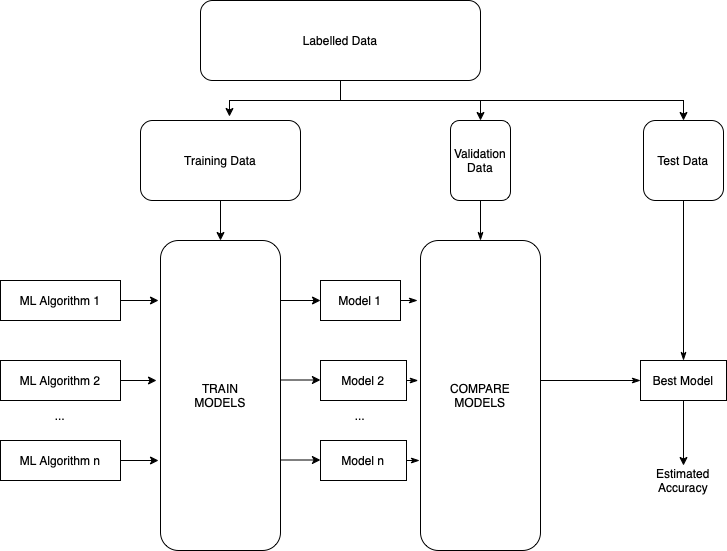

The diagram above was exported from draw.io. Its source (the exported page's mxGraphModel, read from the mxfile embedded in the PNG):
<mxGraphModel dx="759" dy="407" grid="1" gridSize="10" guides="1" tooltips="1" connect="1" arrows="1" fold="1" page="1" pageScale="1" pageWidth="827" pageHeight="1169" math="0" shadow="0">
  <root>
    <mxCell id="0" />
    <mxCell id="1" parent="0" />
    <mxCell id="TF-VdkkAPagpkhRIKZOk-5" style="edgeStyle=orthogonalEdgeStyle;rounded=0;orthogonalLoop=1;jettySize=auto;html=1;exitX=0.5;exitY=1;exitDx=0;exitDy=0;entryX=0.556;entryY=-0.05;entryDx=0;entryDy=0;entryPerimeter=0;" edge="1" parent="1" source="TF-VdkkAPagpkhRIKZOk-1" target="TF-VdkkAPagpkhRIKZOk-2">
      <mxGeometry relative="1" as="geometry" />
    </mxCell>
    <mxCell id="TF-VdkkAPagpkhRIKZOk-6" style="edgeStyle=orthogonalEdgeStyle;rounded=0;orthogonalLoop=1;jettySize=auto;html=1;exitX=0.5;exitY=1;exitDx=0;exitDy=0;entryX=0.5;entryY=0;entryDx=0;entryDy=0;" edge="1" parent="1" source="TF-VdkkAPagpkhRIKZOk-1" target="TF-VdkkAPagpkhRIKZOk-4">
      <mxGeometry relative="1" as="geometry" />
    </mxCell>
    <mxCell id="TF-VdkkAPagpkhRIKZOk-7" style="edgeStyle=orthogonalEdgeStyle;rounded=0;orthogonalLoop=1;jettySize=auto;html=1;exitX=0.5;exitY=1;exitDx=0;exitDy=0;entryX=0.5;entryY=0;entryDx=0;entryDy=0;" edge="1" parent="1" source="TF-VdkkAPagpkhRIKZOk-1" target="TF-VdkkAPagpkhRIKZOk-3">
      <mxGeometry relative="1" as="geometry" />
    </mxCell>
    <mxCell id="TF-VdkkAPagpkhRIKZOk-1" value="Labelled Data" style="rounded=1;whiteSpace=wrap;html=1;" vertex="1" parent="1">
      <mxGeometry x="240" y="40" width="280" height="80" as="geometry" />
    </mxCell>
    <mxCell id="TF-VdkkAPagpkhRIKZOk-17" style="edgeStyle=orthogonalEdgeStyle;rounded=0;orthogonalLoop=1;jettySize=auto;html=1;exitX=0.5;exitY=1;exitDx=0;exitDy=0;entryX=0.5;entryY=0;entryDx=0;entryDy=0;" edge="1" parent="1" source="TF-VdkkAPagpkhRIKZOk-2" target="TF-VdkkAPagpkhRIKZOk-16">
      <mxGeometry relative="1" as="geometry" />
    </mxCell>
    <mxCell id="TF-VdkkAPagpkhRIKZOk-2" value="Training Data" style="rounded=1;whiteSpace=wrap;html=1;" vertex="1" parent="1">
      <mxGeometry x="180" y="160" width="160" height="80" as="geometry" />
    </mxCell>
    <mxCell id="TF-VdkkAPagpkhRIKZOk-40" style="edgeStyle=orthogonalEdgeStyle;rounded=0;orthogonalLoop=1;jettySize=auto;html=1;exitX=0.5;exitY=1;exitDx=0;exitDy=0;entryX=0.5;entryY=0;entryDx=0;entryDy=0;endArrow=classicThin;endFill=1;" edge="1" parent="1" source="TF-VdkkAPagpkhRIKZOk-3" target="TF-VdkkAPagpkhRIKZOk-38">
      <mxGeometry relative="1" as="geometry" />
    </mxCell>
    <mxCell id="TF-VdkkAPagpkhRIKZOk-3" value="Test Data" style="rounded=1;whiteSpace=wrap;html=1;" vertex="1" parent="1">
      <mxGeometry x="683" y="160" width="80" height="80" as="geometry" />
    </mxCell>
    <mxCell id="TF-VdkkAPagpkhRIKZOk-33" style="edgeStyle=orthogonalEdgeStyle;rounded=0;orthogonalLoop=1;jettySize=auto;html=1;exitX=0.5;exitY=1;exitDx=0;exitDy=0;entryX=0.5;entryY=0;entryDx=0;entryDy=0;endArrow=classicThin;endFill=1;" edge="1" parent="1" source="TF-VdkkAPagpkhRIKZOk-4" target="TF-VdkkAPagpkhRIKZOk-32">
      <mxGeometry relative="1" as="geometry" />
    </mxCell>
    <mxCell id="TF-VdkkAPagpkhRIKZOk-4" value="Validation Data" style="rounded=1;whiteSpace=wrap;html=1;" vertex="1" parent="1">
      <mxGeometry x="490" y="160" width="60" height="80" as="geometry" />
    </mxCell>
    <mxCell id="TF-VdkkAPagpkhRIKZOk-18" style="edgeStyle=orthogonalEdgeStyle;rounded=0;orthogonalLoop=1;jettySize=auto;html=1;exitX=1;exitY=0.5;exitDx=0;exitDy=0;entryX=-0.017;entryY=0.194;entryDx=0;entryDy=0;entryPerimeter=0;" edge="1" parent="1" source="TF-VdkkAPagpkhRIKZOk-8" target="TF-VdkkAPagpkhRIKZOk-16">
      <mxGeometry relative="1" as="geometry" />
    </mxCell>
    <mxCell id="TF-VdkkAPagpkhRIKZOk-8" value="ML Algorithm 1" style="rounded=0;whiteSpace=wrap;html=1;" vertex="1" parent="1">
      <mxGeometry x="40" y="320" width="120" height="40" as="geometry" />
    </mxCell>
    <mxCell id="TF-VdkkAPagpkhRIKZOk-21" style="edgeStyle=orthogonalEdgeStyle;rounded=0;orthogonalLoop=1;jettySize=auto;html=1;exitX=1;exitY=0.5;exitDx=0;exitDy=0;entryX=-0.033;entryY=0.452;entryDx=0;entryDy=0;entryPerimeter=0;" edge="1" parent="1" source="TF-VdkkAPagpkhRIKZOk-9" target="TF-VdkkAPagpkhRIKZOk-16">
      <mxGeometry relative="1" as="geometry" />
    </mxCell>
    <mxCell id="TF-VdkkAPagpkhRIKZOk-9" value="ML Algorithm 2" style="rounded=0;whiteSpace=wrap;html=1;" vertex="1" parent="1">
      <mxGeometry x="40" y="400" width="120" height="40" as="geometry" />
    </mxCell>
    <mxCell id="TF-VdkkAPagpkhRIKZOk-22" style="edgeStyle=orthogonalEdgeStyle;rounded=0;orthogonalLoop=1;jettySize=auto;html=1;exitX=1;exitY=0.5;exitDx=0;exitDy=0;entryX=-0.017;entryY=0.71;entryDx=0;entryDy=0;entryPerimeter=0;" edge="1" parent="1" source="TF-VdkkAPagpkhRIKZOk-10" target="TF-VdkkAPagpkhRIKZOk-16">
      <mxGeometry relative="1" as="geometry" />
    </mxCell>
    <mxCell id="TF-VdkkAPagpkhRIKZOk-10" value="ML Algorithm n" style="rounded=0;whiteSpace=wrap;html=1;" vertex="1" parent="1">
      <mxGeometry x="40" y="480" width="120" height="40" as="geometry" />
    </mxCell>
    <mxCell id="TF-VdkkAPagpkhRIKZOk-35" style="edgeStyle=orthogonalEdgeStyle;rounded=0;orthogonalLoop=1;jettySize=auto;html=1;exitX=1;exitY=0.5;exitDx=0;exitDy=0;entryX=-0.025;entryY=0.195;entryDx=0;entryDy=0;entryPerimeter=0;endArrow=classicThin;endFill=1;" edge="1" parent="1" source="TF-VdkkAPagpkhRIKZOk-11" target="TF-VdkkAPagpkhRIKZOk-32">
      <mxGeometry relative="1" as="geometry" />
    </mxCell>
    <mxCell id="TF-VdkkAPagpkhRIKZOk-11" value="Model 1" style="rounded=0;whiteSpace=wrap;html=1;" vertex="1" parent="1">
      <mxGeometry x="360" y="320" width="80" height="40" as="geometry" />
    </mxCell>
    <mxCell id="TF-VdkkAPagpkhRIKZOk-36" style="edgeStyle=orthogonalEdgeStyle;rounded=0;orthogonalLoop=1;jettySize=auto;html=1;exitX=1;exitY=0.5;exitDx=0;exitDy=0;entryX=-0.019;entryY=0.451;entryDx=0;entryDy=0;entryPerimeter=0;endArrow=classicThin;endFill=1;" edge="1" parent="1" source="TF-VdkkAPagpkhRIKZOk-12" target="TF-VdkkAPagpkhRIKZOk-32">
      <mxGeometry relative="1" as="geometry" />
    </mxCell>
    <mxCell id="TF-VdkkAPagpkhRIKZOk-12" value="Model 2" style="rounded=0;whiteSpace=wrap;html=1;" vertex="1" parent="1">
      <mxGeometry x="360" y="400" width="86" height="40" as="geometry" />
    </mxCell>
    <mxCell id="TF-VdkkAPagpkhRIKZOk-37" style="edgeStyle=orthogonalEdgeStyle;rounded=0;orthogonalLoop=1;jettySize=auto;html=1;exitX=1;exitY=0.5;exitDx=0;exitDy=0;entryX=-0.008;entryY=0.711;entryDx=0;entryDy=0;entryPerimeter=0;endArrow=classicThin;endFill=1;" edge="1" parent="1" source="TF-VdkkAPagpkhRIKZOk-13" target="TF-VdkkAPagpkhRIKZOk-32">
      <mxGeometry relative="1" as="geometry" />
    </mxCell>
    <mxCell id="TF-VdkkAPagpkhRIKZOk-13" value="Model n" style="rounded=0;whiteSpace=wrap;html=1;" vertex="1" parent="1">
      <mxGeometry x="360" y="480" width="86" height="40" as="geometry" />
    </mxCell>
    <mxCell id="TF-VdkkAPagpkhRIKZOk-16" value="TRAIN&lt;br&gt;MODELS" style="rounded=1;whiteSpace=wrap;html=1;" vertex="1" parent="1">
      <mxGeometry x="200" y="280" width="120" height="310" as="geometry" />
    </mxCell>
    <mxCell id="TF-VdkkAPagpkhRIKZOk-28" value="" style="endArrow=classic;html=1;rounded=0;entryX=0;entryY=0.5;entryDx=0;entryDy=0;" edge="1" parent="1" target="TF-VdkkAPagpkhRIKZOk-11">
      <mxGeometry width="50" height="50" relative="1" as="geometry">
        <mxPoint x="320" y="340" as="sourcePoint" />
        <mxPoint x="370" y="290" as="targetPoint" />
      </mxGeometry>
    </mxCell>
    <mxCell id="TF-VdkkAPagpkhRIKZOk-29" value="" style="endArrow=classic;html=1;rounded=0;entryX=0;entryY=0.5;entryDx=0;entryDy=0;" edge="1" parent="1">
      <mxGeometry width="50" height="50" relative="1" as="geometry">
        <mxPoint x="320" y="419.5" as="sourcePoint" />
        <mxPoint x="360" y="419.5" as="targetPoint" />
      </mxGeometry>
    </mxCell>
    <mxCell id="TF-VdkkAPagpkhRIKZOk-30" value="" style="endArrow=classic;html=1;rounded=0;entryX=0;entryY=0.5;entryDx=0;entryDy=0;" edge="1" parent="1">
      <mxGeometry width="50" height="50" relative="1" as="geometry">
        <mxPoint x="320" y="499.5" as="sourcePoint" />
        <mxPoint x="360" y="499.5" as="targetPoint" />
      </mxGeometry>
    </mxCell>
    <mxCell id="TF-VdkkAPagpkhRIKZOk-39" style="edgeStyle=orthogonalEdgeStyle;rounded=0;orthogonalLoop=1;jettySize=auto;html=1;exitX=0.997;exitY=0.461;exitDx=0;exitDy=0;entryX=0;entryY=0.5;entryDx=0;entryDy=0;endArrow=classicThin;endFill=1;exitPerimeter=0;" edge="1" parent="1" source="TF-VdkkAPagpkhRIKZOk-32" target="TF-VdkkAPagpkhRIKZOk-38">
      <mxGeometry relative="1" as="geometry">
        <Array as="points">
          <mxPoint x="580" y="420" />
        </Array>
      </mxGeometry>
    </mxCell>
    <mxCell id="TF-VdkkAPagpkhRIKZOk-32" value="COMPARE&lt;br&gt;MODELS" style="rounded=1;whiteSpace=wrap;html=1;" vertex="1" parent="1">
      <mxGeometry x="460" y="280" width="120" height="310" as="geometry" />
    </mxCell>
    <mxCell id="TF-VdkkAPagpkhRIKZOk-38" value="Best Model" style="rounded=0;whiteSpace=wrap;html=1;" vertex="1" parent="1">
      <mxGeometry x="680" y="400" width="86" height="40" as="geometry" />
    </mxCell>
    <mxCell id="TF-VdkkAPagpkhRIKZOk-41" value="" style="endArrow=classic;html=1;rounded=0;exitX=0.5;exitY=1;exitDx=0;exitDy=0;" edge="1" parent="1" source="TF-VdkkAPagpkhRIKZOk-38" target="TF-VdkkAPagpkhRIKZOk-42">
      <mxGeometry width="50" height="50" relative="1" as="geometry">
        <mxPoint x="670" y="520" as="sourcePoint" />
        <mxPoint x="723" y="520" as="targetPoint" />
      </mxGeometry>
    </mxCell>
    <mxCell id="TF-VdkkAPagpkhRIKZOk-42" value="Estimated&lt;br&gt;Accuracy" style="text;html=1;strokeColor=none;fillColor=none;align=center;verticalAlign=middle;whiteSpace=wrap;rounded=0;" vertex="1" parent="1">
      <mxGeometry x="693" y="505" width="60" height="30" as="geometry" />
    </mxCell>
    <mxCell id="TF-VdkkAPagpkhRIKZOk-43" value="..." style="text;html=1;strokeColor=none;fillColor=none;align=center;verticalAlign=middle;whiteSpace=wrap;rounded=0;" vertex="1" parent="1">
      <mxGeometry x="370" y="440" width="60" height="30" as="geometry" />
    </mxCell>
    <mxCell id="TF-VdkkAPagpkhRIKZOk-45" value="..." style="text;html=1;strokeColor=none;fillColor=none;align=center;verticalAlign=middle;whiteSpace=wrap;rounded=0;" vertex="1" parent="1">
      <mxGeometry x="70" y="440" width="60" height="30" as="geometry" />
    </mxCell>
  </root>
</mxGraphModel>